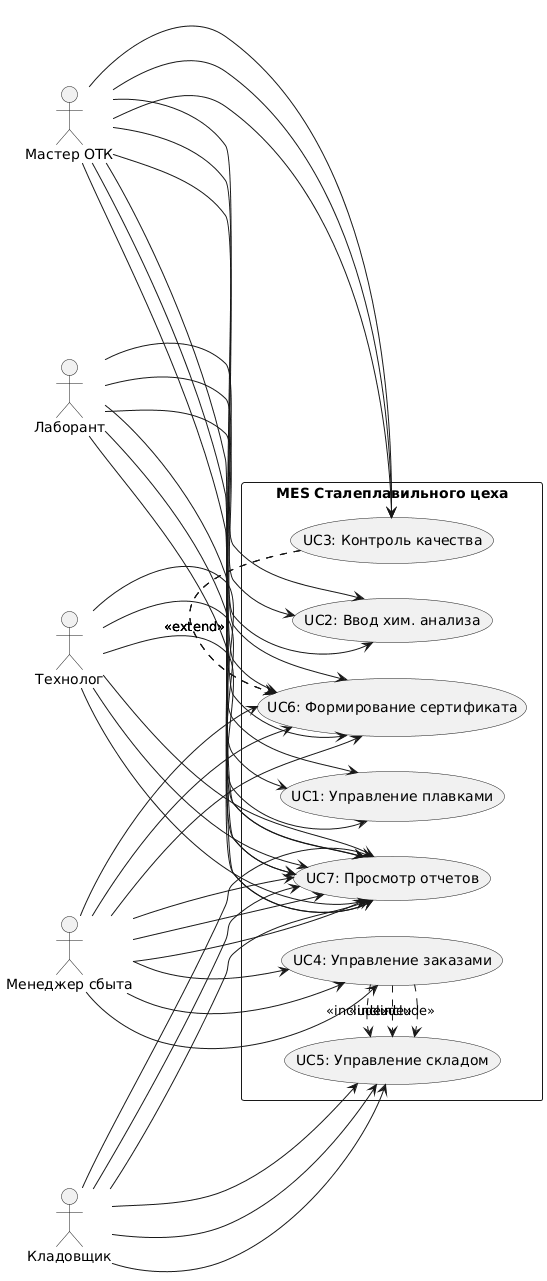

The diagram above was rendered by PlantUML. Its source (embedded in the PNG):
@startuml
left to right direction
actor "Технолог" as Tech
actor "Лаборант" as Lab
actor "Мастер ОТК" as OTK
actor "Менеджер сбыта" as Manager
actor "Кладовщик" as Store

rectangle "MES Сталеплавильного цеха" {
  
  usecase "UC1: Управление плавками" as UC1
  usecase "UC2: Ввод хим. анализа" as UC2
  usecase "UC3: Контроль качества" as UC3
  usecase "UC4: Управление заказами" as UC4
  usecase "UC5: Управление складом" as UC5
  usecase "UC6: Формирование сертификата" as UC6
  usecase "UC7: Просмотр отчетов" as UC7

  Tech --> UC1
  Tech --> UC7
  
  Lab --> UC2
  Lab --> UC7
  
  OTK --> UC3
  OTK --> UC6
  OTK --> UC7
  
  Manager --> UC4
  Manager --> UC6
  Manager --> UC7
  
  Store --> UC5
  Store --> UC7
  
  UC3 .> UC6 : <<extend>>
  UC4 .> UC5 : <<include>>
}

left to right direction
actor "Технолог" as Tech
actor "Лаборант" as Lab
actor "Мастер ОТК" as OTK
actor "Менеджер сбыта" as Manager
actor "Кладовщик" as Store

rectangle "MES Сталеплавильного цеха" {
  
  usecase "UC1: Управление плавками" as UC1
  usecase "UC2: Ввод хим. анализа" as UC2
  usecase "UC3: Контроль качества" as UC3
  usecase "UC4: Управление заказами" as UC4
  usecase "UC5: Управление складом" as UC5
  usecase "UC6: Формирование сертификата" as UC6
  usecase "UC7: Просмотр отчетов" as UC7

  Tech --> UC1
  Tech --> UC7
  
  Lab --> UC2
  Lab --> UC7
  
  OTK --> UC3
  OTK --> UC6
  OTK --> UC7
  
  Manager --> UC4
  Manager --> UC6
  Manager --> UC7
  
  Store --> UC5
  Store --> UC7
  
  UC3 .> UC6 : <<extend>>
  UC4 .> UC5 : <<include>>
}

left to right direction
actor "Технолог" as Tech
actor "Лаборант" as Lab
actor "Мастер ОТК" as OTK
actor "Менеджер сбыта" as Manager
actor "Кладовщик" as Store

rectangle "MES Сталеплавильного цеха" {
  
  usecase "UC1: Управление плавками" as UC1
  usecase "UC2: Ввод хим. анализа" as UC2
  usecase "UC3: Контроль качества" as UC3
  usecase "UC4: Управление заказами" as UC4
  usecase "UC5: Управление складом" as UC5
  usecase "UC6: Формирование сертификата" as UC6
  usecase "UC7: Просмотр отчетов" as UC7

  Tech --> UC1
  Tech --> UC7
  
  Lab --> UC2
  Lab --> UC7
  
  OTK --> UC3
  OTK --> UC6
  OTK --> UC7
  
  Manager --> UC4
  Manager --> UC6
  Manager --> UC7
  
  Store --> UC5
  Store --> UC7
  
  UC3 .> UC6 : <<extend>>
  UC4 .> UC5 : <<include>>
}
@enduml